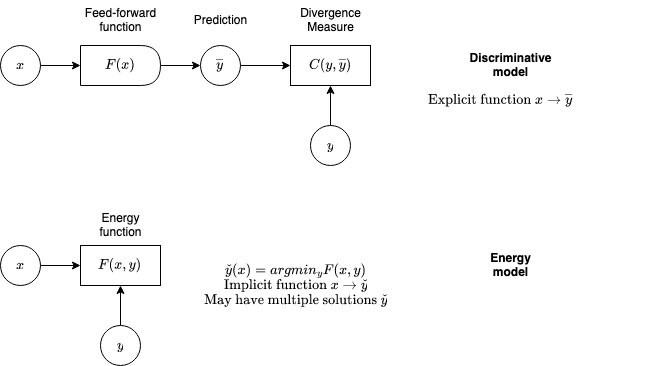

The diagram above was exported from draw.io. Its source (the exported page's mxGraphModel, read from the mxfile embedded in the PNG):
<mxGraphModel dx="702" dy="1442" grid="1" gridSize="10" guides="1" tooltips="1" connect="1" arrows="1" fold="1" page="1" pageScale="1" pageWidth="850" pageHeight="1100" background="#ffffff" math="1" shadow="0">
  <root>
    <mxCell id="0" />
    <mxCell id="1" parent="0" />
    <mxCell id="9B1MhmhN49KIz4R2Y8kk-6" style="edgeStyle=orthogonalEdgeStyle;rounded=0;orthogonalLoop=1;jettySize=auto;html=1;exitX=1;exitY=0.5;exitDx=0;exitDy=0;entryX=0;entryY=0.5;entryDx=0;entryDy=0;" parent="1" source="9B1MhmhN49KIz4R2Y8kk-1" edge="1">
      <mxGeometry relative="1" as="geometry">
        <mxPoint x="160.0000000000001" y="60" as="targetPoint" />
      </mxGeometry>
    </mxCell>
    <mxCell id="9B1MhmhN49KIz4R2Y8kk-1" value="$$x$$" style="ellipse;whiteSpace=wrap;html=1;aspect=fixed;" parent="1" vertex="1">
      <mxGeometry x="80" y="40" width="40" height="40" as="geometry" />
    </mxCell>
    <mxCell id="9B1MhmhN49KIz4R2Y8kk-7" style="edgeStyle=orthogonalEdgeStyle;rounded=0;orthogonalLoop=1;jettySize=auto;html=1;exitX=1;exitY=0.5;exitDx=0;exitDy=0;entryX=0;entryY=0.5;entryDx=0;entryDy=0;" parent="1" target="9B1MhmhN49KIz4R2Y8kk-5" edge="1">
      <mxGeometry relative="1" as="geometry">
        <mxPoint x="240.0000000000001" y="60" as="sourcePoint" />
      </mxGeometry>
    </mxCell>
    <mxCell id="9B1MhmhN49KIz4R2Y8kk-4" style="edgeStyle=orthogonalEdgeStyle;rounded=0;orthogonalLoop=1;jettySize=auto;html=1;exitX=0.5;exitY=1;exitDx=0;exitDy=0;" parent="1" edge="1">
      <mxGeometry relative="1" as="geometry">
        <mxPoint x="200.0000000000001" y="80" as="sourcePoint" />
        <mxPoint x="200.0000000000001" y="80" as="targetPoint" />
      </mxGeometry>
    </mxCell>
    <mxCell id="9B1MhmhN49KIz4R2Y8kk-11" style="edgeStyle=orthogonalEdgeStyle;rounded=0;orthogonalLoop=1;jettySize=auto;html=1;exitX=1;exitY=0.5;exitDx=0;exitDy=0;entryX=0;entryY=0.5;entryDx=0;entryDy=0;" parent="1" source="9B1MhmhN49KIz4R2Y8kk-5" target="9B1MhmhN49KIz4R2Y8kk-10" edge="1">
      <mxGeometry relative="1" as="geometry" />
    </mxCell>
    <mxCell id="9B1MhmhN49KIz4R2Y8kk-5" value="$$\overline{y}$$" style="ellipse;whiteSpace=wrap;html=1;aspect=fixed;" parent="1" vertex="1">
      <mxGeometry x="280" y="40" width="40" height="40" as="geometry" />
    </mxCell>
    <mxCell id="9B1MhmhN49KIz4R2Y8kk-9" style="edgeStyle=orthogonalEdgeStyle;rounded=0;orthogonalLoop=1;jettySize=auto;html=1;exitX=0.5;exitY=0;exitDx=0;exitDy=0;entryX=0.5;entryY=1;entryDx=0;entryDy=0;" parent="1" source="9B1MhmhN49KIz4R2Y8kk-8" target="9B1MhmhN49KIz4R2Y8kk-10" edge="1">
      <mxGeometry relative="1" as="geometry" />
    </mxCell>
    <mxCell id="9B1MhmhN49KIz4R2Y8kk-8" value="&lt;div&gt;$$y$$&lt;/div&gt;" style="ellipse;whiteSpace=wrap;html=1;aspect=fixed;" parent="1" vertex="1">
      <mxGeometry x="390" y="120" width="40" height="40" as="geometry" />
    </mxCell>
    <mxCell id="9B1MhmhN49KIz4R2Y8kk-10" value="$$C(y,\overline{y})$$" style="rounded=0;whiteSpace=wrap;html=1;" parent="1" vertex="1">
      <mxGeometry x="370" y="40" width="80" height="40" as="geometry" />
    </mxCell>
    <mxCell id="9B1MhmhN49KIz4R2Y8kk-12" value="Prediction" style="text;html=1;align=center;verticalAlign=middle;resizable=0;points=[];autosize=1;strokeColor=none;fillColor=none;" parent="1" vertex="1">
      <mxGeometry x="260" width="80" height="30" as="geometry" />
    </mxCell>
    <mxCell id="9B1MhmhN49KIz4R2Y8kk-13" value="&lt;div&gt;Divergence&lt;/div&gt;&lt;div&gt;Measure&lt;/div&gt;" style="text;html=1;align=center;verticalAlign=middle;resizable=0;points=[];autosize=1;strokeColor=none;fillColor=none;" parent="1" vertex="1">
      <mxGeometry x="370" y="-5" width="80" height="40" as="geometry" />
    </mxCell>
    <mxCell id="9B1MhmhN49KIz4R2Y8kk-14" value="&lt;div&gt;Feed-forward&lt;/div&gt;&lt;div&gt;function&lt;br&gt;&lt;/div&gt;" style="text;html=1;align=center;verticalAlign=middle;resizable=0;points=[];autosize=1;strokeColor=none;fillColor=none;" parent="1" vertex="1">
      <mxGeometry x="155" y="-5" width="90" height="40" as="geometry" />
    </mxCell>
    <mxCell id="9B1MhmhN49KIz4R2Y8kk-15" style="edgeStyle=orthogonalEdgeStyle;rounded=0;orthogonalLoop=1;jettySize=auto;html=1;exitX=1;exitY=0.5;exitDx=0;exitDy=0;entryX=0;entryY=0.5;entryDx=0;entryDy=0;" parent="1" source="9B1MhmhN49KIz4R2Y8kk-16" target="9B1MhmhN49KIz4R2Y8kk-18" edge="1">
      <mxGeometry relative="1" as="geometry" />
    </mxCell>
    <mxCell id="9B1MhmhN49KIz4R2Y8kk-16" value="$$x$$" style="ellipse;whiteSpace=wrap;html=1;aspect=fixed;" parent="1" vertex="1">
      <mxGeometry x="80" y="240" width="40" height="40" as="geometry" />
    </mxCell>
    <mxCell id="9B1MhmhN49KIz4R2Y8kk-18" value="$$F(x, y)$$" style="rounded=0;whiteSpace=wrap;html=1;" parent="1" vertex="1">
      <mxGeometry x="160" y="240" width="80" height="40" as="geometry" />
    </mxCell>
    <mxCell id="9B1MhmhN49KIz4R2Y8kk-19" style="edgeStyle=orthogonalEdgeStyle;rounded=0;orthogonalLoop=1;jettySize=auto;html=1;exitX=0.5;exitY=1;exitDx=0;exitDy=0;" parent="1" source="9B1MhmhN49KIz4R2Y8kk-18" target="9B1MhmhN49KIz4R2Y8kk-18" edge="1">
      <mxGeometry relative="1" as="geometry" />
    </mxCell>
    <mxCell id="9B1MhmhN49KIz4R2Y8kk-22" style="edgeStyle=orthogonalEdgeStyle;rounded=0;orthogonalLoop=1;jettySize=auto;html=1;exitX=0.5;exitY=0;exitDx=0;exitDy=0;entryX=0.5;entryY=1;entryDx=0;entryDy=0;" parent="1" source="9B1MhmhN49KIz4R2Y8kk-23" target="9B1MhmhN49KIz4R2Y8kk-18" edge="1">
      <mxGeometry relative="1" as="geometry" />
    </mxCell>
    <mxCell id="9B1MhmhN49KIz4R2Y8kk-23" value="&lt;div&gt;$$y$$&lt;/div&gt;" style="ellipse;whiteSpace=wrap;html=1;aspect=fixed;" parent="1" vertex="1">
      <mxGeometry x="180" y="320" width="40" height="40" as="geometry" />
    </mxCell>
    <mxCell id="9B1MhmhN49KIz4R2Y8kk-25" value="&lt;div&gt;Energy&lt;/div&gt;&lt;div&gt;function&lt;br&gt;&lt;/div&gt;" style="text;html=1;align=center;verticalAlign=middle;resizable=0;points=[];autosize=1;strokeColor=none;fillColor=none;" parent="1" vertex="1">
      <mxGeometry x="165" y="200" width="70" height="40" as="geometry" />
    </mxCell>
    <mxCell id="9B1MhmhN49KIz4R2Y8kk-28" value="&lt;div&gt;&lt;b&gt;Discriminative&lt;/b&gt;&lt;/div&gt;&lt;div&gt;&lt;b&gt;model&lt;/b&gt;&lt;br&gt;&lt;/div&gt;" style="text;html=1;align=center;verticalAlign=middle;resizable=0;points=[];autosize=1;strokeColor=none;fillColor=none;" parent="1" vertex="1">
      <mxGeometry x="535" y="40" width="110" height="40" as="geometry" />
    </mxCell>
    <mxCell id="9B1MhmhN49KIz4R2Y8kk-29" value="&lt;div&gt;&lt;b&gt;Energy&lt;/b&gt;&lt;/div&gt;&lt;div&gt;&lt;b&gt;model&lt;/b&gt;&lt;br&gt;&lt;/div&gt;" style="text;html=1;align=center;verticalAlign=middle;resizable=0;points=[];autosize=1;strokeColor=none;fillColor=none;" parent="1" vertex="1">
      <mxGeometry x="560" y="240" width="60" height="40" as="geometry" />
    </mxCell>
    <mxCell id="nKUnQc1j5SnUSKOgqhO4-1" value="&lt;div&gt;&lt;div&gt;$$\check{y}(x)=argmin_y F(x,y)$$&lt;/div&gt;$$\text{Implicit function } x \rightarrow \check{y}$$&lt;/div&gt;&lt;div&gt;$$\text{May have multiple solutions } \check{y}$$&lt;br&gt;&lt;/div&gt;" style="text;html=1;align=center;verticalAlign=middle;resizable=0;points=[];autosize=1;strokeColor=none;fillColor=none;" vertex="1" parent="1">
      <mxGeometry x="230" y="250" width="290" height="60" as="geometry" />
    </mxCell>
    <mxCell id="nKUnQc1j5SnUSKOgqhO4-2" value="$$\text{Explicit function } x \rightarrow \overline{y}$$" style="text;html=1;align=center;verticalAlign=middle;resizable=0;points=[];autosize=1;strokeColor=none;fillColor=none;" vertex="1" parent="1">
      <mxGeometry x="430" y="80" width="300" height="30" as="geometry" />
    </mxCell>
    <mxCell id="nKUnQc1j5SnUSKOgqhO4-3" value="$$F(x)$$" style="shape=delay;whiteSpace=wrap;html=1;" vertex="1" parent="1">
      <mxGeometry x="160" y="40" width="80" height="40" as="geometry" />
    </mxCell>
  </root>
</mxGraphModel>